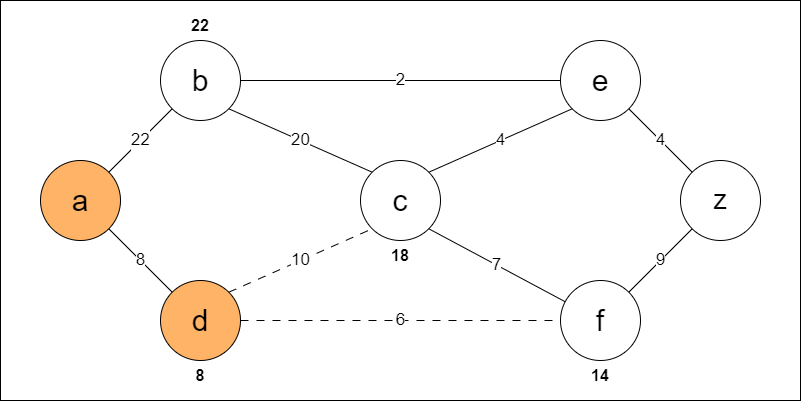

The diagram above was exported from draw.io. Its source (the exported page's mxGraphModel, read from the mxfile embedded in the PNG):
<mxGraphModel dx="1400" dy="743" grid="1" gridSize="10" guides="1" tooltips="1" connect="1" arrows="1" fold="1" page="1" pageScale="1" pageWidth="827" pageHeight="1169" math="0" shadow="0">
  <root>
    <mxCell id="0" />
    <mxCell id="1" parent="0" />
    <mxCell id="8AV7zuCG0zlpsF1BBLHD-9" value="" style="rounded=0;whiteSpace=wrap;html=1;verticalAlign=bottom;fontSize=17;" vertex="1" parent="1">
      <mxGeometry y="40" width="800" height="400" as="geometry" />
    </mxCell>
    <mxCell id="8AV7zuCG0zlpsF1BBLHD-4" value="a" style="ellipse;whiteSpace=wrap;html=1;aspect=fixed;fillColor=#FFB366;fontSize=30;" vertex="1" parent="1">
      <mxGeometry x="40" y="200" width="80" height="80" as="geometry" />
    </mxCell>
    <mxCell id="8AV7zuCG0zlpsF1BBLHD-5" value="b" style="ellipse;whiteSpace=wrap;html=1;aspect=fixed;fontSize=30;" vertex="1" parent="1">
      <mxGeometry x="160" y="80" width="80" height="80" as="geometry" />
    </mxCell>
    <mxCell id="8AV7zuCG0zlpsF1BBLHD-6" value="d" style="ellipse;whiteSpace=wrap;html=1;aspect=fixed;fontSize=30;fillColor=#FFB366;" vertex="1" parent="1">
      <mxGeometry x="160" y="320" width="80" height="80" as="geometry" />
    </mxCell>
    <mxCell id="8AV7zuCG0zlpsF1BBLHD-7" value="&lt;font style=&quot;font-size: 17px;&quot;&gt;22&lt;/font&gt;" style="endArrow=none;html=1;rounded=0;exitX=1;exitY=0;exitDx=0;exitDy=0;flowAnimation=0;" edge="1" parent="1" source="8AV7zuCG0zlpsF1BBLHD-4" target="8AV7zuCG0zlpsF1BBLHD-5">
      <mxGeometry width="50" height="50" relative="1" as="geometry">
        <mxPoint x="470" y="290" as="sourcePoint" />
        <mxPoint x="520" y="240" as="targetPoint" />
      </mxGeometry>
    </mxCell>
    <mxCell id="8AV7zuCG0zlpsF1BBLHD-8" value="8" style="endArrow=none;html=1;rounded=0;exitX=1;exitY=1;exitDx=0;exitDy=0;entryX=0;entryY=0;entryDx=0;entryDy=0;fontSize=17;flowAnimation=0;" edge="1" parent="1" source="8AV7zuCG0zlpsF1BBLHD-4" target="8AV7zuCG0zlpsF1BBLHD-6">
      <mxGeometry width="50" height="50" relative="1" as="geometry">
        <mxPoint x="470" y="290" as="sourcePoint" />
        <mxPoint x="520" y="240" as="targetPoint" />
        <Array as="points" />
      </mxGeometry>
    </mxCell>
    <mxCell id="8AV7zuCG0zlpsF1BBLHD-10" value="c" style="ellipse;whiteSpace=wrap;html=1;aspect=fixed;fontSize=30;" vertex="1" parent="1">
      <mxGeometry x="360" y="200" width="80" height="80" as="geometry" />
    </mxCell>
    <mxCell id="8AV7zuCG0zlpsF1BBLHD-11" value="e" style="ellipse;whiteSpace=wrap;html=1;aspect=fixed;fontSize=30;" vertex="1" parent="1">
      <mxGeometry x="560" y="80" width="80" height="80" as="geometry" />
    </mxCell>
    <mxCell id="8AV7zuCG0zlpsF1BBLHD-13" value="z" style="ellipse;whiteSpace=wrap;html=1;aspect=fixed;fontSize=27;" vertex="1" parent="1">
      <mxGeometry x="680" y="200" width="80" height="80" as="geometry" />
    </mxCell>
    <mxCell id="8AV7zuCG0zlpsF1BBLHD-15" value="f" style="ellipse;whiteSpace=wrap;html=1;aspect=fixed;fontSize=30;" vertex="1" parent="1">
      <mxGeometry x="560" y="320" width="80" height="80" as="geometry" />
    </mxCell>
    <mxCell id="8AV7zuCG0zlpsF1BBLHD-20" value="7" style="endArrow=none;html=1;rounded=0;exitX=1;exitY=1;exitDx=0;exitDy=0;fontSize=17;" edge="1" parent="1" source="8AV7zuCG0zlpsF1BBLHD-10" target="8AV7zuCG0zlpsF1BBLHD-15">
      <mxGeometry width="50" height="50" relative="1" as="geometry">
        <mxPoint x="470" y="330" as="sourcePoint" />
        <mxPoint x="520" y="280" as="targetPoint" />
      </mxGeometry>
    </mxCell>
    <mxCell id="8AV7zuCG0zlpsF1BBLHD-23" value="&lt;font style=&quot;font-size: 17px;&quot;&gt;4&lt;/font&gt;" style="endArrow=none;html=1;rounded=0;exitX=1;exitY=0;exitDx=0;exitDy=0;entryX=0;entryY=1;entryDx=0;entryDy=0;" edge="1" parent="1" source="8AV7zuCG0zlpsF1BBLHD-10" target="8AV7zuCG0zlpsF1BBLHD-11">
      <mxGeometry width="50" height="50" relative="1" as="geometry">
        <mxPoint x="470" y="330" as="sourcePoint" />
        <mxPoint x="520" y="280" as="targetPoint" />
      </mxGeometry>
    </mxCell>
    <mxCell id="8AV7zuCG0zlpsF1BBLHD-24" value="9" style="endArrow=none;html=1;rounded=0;exitX=1;exitY=0;exitDx=0;exitDy=0;entryX=0;entryY=1;entryDx=0;entryDy=0;fontSize=17;" edge="1" parent="1" source="8AV7zuCG0zlpsF1BBLHD-15" target="8AV7zuCG0zlpsF1BBLHD-13">
      <mxGeometry width="50" height="50" relative="1" as="geometry">
        <mxPoint x="470" y="330" as="sourcePoint" />
        <mxPoint x="520" y="280" as="targetPoint" />
      </mxGeometry>
    </mxCell>
    <mxCell id="8AV7zuCG0zlpsF1BBLHD-25" value="4" style="endArrow=none;html=1;rounded=0;entryX=1;entryY=1;entryDx=0;entryDy=0;exitX=0;exitY=0;exitDx=0;exitDy=0;fontSize=17;" edge="1" parent="1" source="8AV7zuCG0zlpsF1BBLHD-13" target="8AV7zuCG0zlpsF1BBLHD-11">
      <mxGeometry width="50" height="50" relative="1" as="geometry">
        <mxPoint x="470" y="330" as="sourcePoint" />
        <mxPoint x="520" y="280" as="targetPoint" />
      </mxGeometry>
    </mxCell>
    <mxCell id="8AV7zuCG0zlpsF1BBLHD-26" value="&lt;font style=&quot;font-size: 17px;&quot;&gt;2&lt;/font&gt;" style="endArrow=none;html=1;rounded=0;exitX=1;exitY=0.5;exitDx=0;exitDy=0;entryX=0;entryY=0.5;entryDx=0;entryDy=0;" edge="1" parent="1" source="8AV7zuCG0zlpsF1BBLHD-5" target="8AV7zuCG0zlpsF1BBLHD-11">
      <mxGeometry width="50" height="50" relative="1" as="geometry">
        <mxPoint x="470" y="330" as="sourcePoint" />
        <mxPoint x="520" y="280" as="targetPoint" />
      </mxGeometry>
    </mxCell>
    <mxCell id="8AV7zuCG0zlpsF1BBLHD-28" value="6" style="endArrow=none;html=1;rounded=0;entryX=0;entryY=0.5;entryDx=0;entryDy=0;fontSize=17;flowAnimation=1;" edge="1" parent="1" source="8AV7zuCG0zlpsF1BBLHD-6" target="8AV7zuCG0zlpsF1BBLHD-15">
      <mxGeometry width="50" height="50" relative="1" as="geometry">
        <mxPoint x="470" y="330" as="sourcePoint" />
        <mxPoint x="520" y="280" as="targetPoint" />
      </mxGeometry>
    </mxCell>
    <mxCell id="8AV7zuCG0zlpsF1BBLHD-29" value="&lt;font style=&quot;font-size: 17px;&quot;&gt;20&lt;/font&gt;" style="endArrow=none;html=1;rounded=0;exitX=1;exitY=1;exitDx=0;exitDy=0;entryX=0;entryY=0;entryDx=0;entryDy=0;" edge="1" parent="1" source="8AV7zuCG0zlpsF1BBLHD-5" target="8AV7zuCG0zlpsF1BBLHD-10">
      <mxGeometry width="50" height="50" relative="1" as="geometry">
        <mxPoint x="470" y="330" as="sourcePoint" />
        <mxPoint x="520" y="280" as="targetPoint" />
      </mxGeometry>
    </mxCell>
    <mxCell id="8AV7zuCG0zlpsF1BBLHD-30" value="&lt;font style=&quot;font-size: 17px;&quot;&gt;10&lt;/font&gt;" style="endArrow=none;html=1;rounded=0;exitX=1;exitY=0;exitDx=0;exitDy=0;entryX=0;entryY=1;entryDx=0;entryDy=0;flowAnimation=1;" edge="1" parent="1" source="8AV7zuCG0zlpsF1BBLHD-6" target="8AV7zuCG0zlpsF1BBLHD-10">
      <mxGeometry width="50" height="50" relative="1" as="geometry">
        <mxPoint x="470" y="330" as="sourcePoint" />
        <mxPoint x="520" y="280" as="targetPoint" />
      </mxGeometry>
    </mxCell>
    <mxCell id="8AV7zuCG0zlpsF1BBLHD-40" value="22" style="text;html=1;align=center;verticalAlign=middle;whiteSpace=wrap;rounded=0;fontFamily=Helvetica;fontSource=https%3A%2F%2Ffonts.googleapis.com%2Fcss%3Ffamily%3DArchitects%2BDaughter;fontSize=16;fontColor=default;labelBackgroundColor=default;fontStyle=1" vertex="1" parent="1">
      <mxGeometry x="170" y="50" width="60" height="30" as="geometry" />
    </mxCell>
    <mxCell id="8AV7zuCG0zlpsF1BBLHD-42" value="&lt;font style=&quot;font-size: 16px;&quot;&gt;&lt;b&gt;8&lt;/b&gt;&lt;/font&gt;" style="text;html=1;align=center;verticalAlign=middle;whiteSpace=wrap;rounded=0;fontFamily=Helvetica;fontSource=https%3A%2F%2Ffonts.googleapis.com%2Fcss%3Ffamily%3DArchitects%2BDaughter;fontSize=11;fontColor=default;labelBackgroundColor=default;" vertex="1" parent="1">
      <mxGeometry x="170" y="400" width="60" height="30" as="geometry" />
    </mxCell>
    <mxCell id="8AV7zuCG0zlpsF1BBLHD-43" value="&lt;b&gt;&lt;font style=&quot;font-size: 16px;&quot;&gt;18&lt;/font&gt;&lt;/b&gt;" style="text;html=1;align=center;verticalAlign=middle;whiteSpace=wrap;rounded=0;fontFamily=Helvetica;fontSource=https%3A%2F%2Ffonts.googleapis.com%2Fcss%3Ffamily%3DArchitects%2BDaughter;fontSize=11;fontColor=default;labelBackgroundColor=default;" vertex="1" parent="1">
      <mxGeometry x="370" y="280" width="60" height="30" as="geometry" />
    </mxCell>
    <mxCell id="8AV7zuCG0zlpsF1BBLHD-44" value="14" style="text;html=1;align=center;verticalAlign=middle;whiteSpace=wrap;rounded=0;fontFamily=Helvetica;fontSource=https%3A%2F%2Ffonts.googleapis.com%2Fcss%3Ffamily%3DArchitects%2BDaughter;fontSize=16;fontColor=default;labelBackgroundColor=default;fontStyle=1" vertex="1" parent="1">
      <mxGeometry x="570" y="400" width="60" height="30" as="geometry" />
    </mxCell>
  </root>
</mxGraphModel>